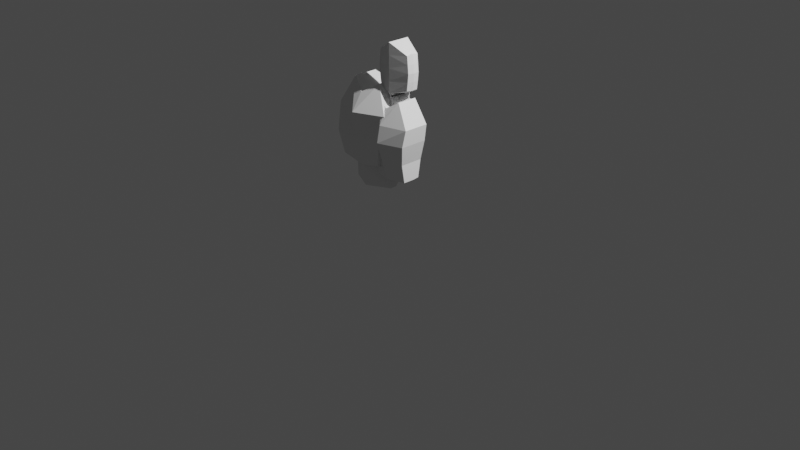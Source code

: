 # Source: untitled.blend  (saved by Blender 3.3.6; exported with 4.5.12 LTS)
import bpy
from mathutils import Matrix  # noqa: F401  (used for matrix-valued properties, if any)

bpy.ops.wm.read_factory_settings(use_empty=True)
scene = bpy.context.scene
scene.name = 'Scene'

# ---- collections
col_collection = bpy.data.collections.new('Collection'); scene.collection.children.link(col_collection)

# ---- world
world_world = bpy.data.worlds.new('World'); scene.world = world_world
world_world.use_nodes = True; world_world.node_tree.nodes.clear()
_N = world_world.node_tree.nodes; _L = world_world.node_tree.links
n0 = _N.new('ShaderNodeOutputWorld'); n0.name = 'World Output'; n0.location = (300, 300)
n1 = _N.new('ShaderNodeBackground'); n1.name = 'Background'; n1.location = (10, 300)
n1.inputs[0].default_value = (0.05088, 0.05088, 0.05088, 1.0)
_L.new(n1.outputs[0], n0.inputs[0])
n0.is_active_output = True
world_world.color = (0.05088, 0.05088, 0.05088)
world_world.use_sun_shadow = False
world_world.sun_shadow_jitter_overblur = 0.0

# ---- cameras
cam_camera = bpy.data.cameras.new('Camera')
cam_camera.clip_end = 100.0
cam_camera.ortho_scale = 7.314

# ---- lights
light_light = bpy.data.lights.new('Light', 'POINT')
light_light.transmission_factor = 0.0
light_light.energy = 1000.0
light_light.shadow_soft_size = 0.1
light_light.shadow_maximum_resolution = 0.006
light_light.use_absolute_resolution = True
light_light_001 = bpy.data.lights.new('Light.001', 'POINT')
light_light_001.transmission_factor = 0.0
light_light_001.energy = 1000.0
light_light_001.shadow_soft_size = 0.1
light_light_001.shadow_maximum_resolution = 0.006
light_light_001.use_absolute_resolution = True

# ---- meshes
me_cube_001 = bpy.data.meshes.new('Cube.001')
me_cube_001.from_pydata([(1.0, -0.3537, -0.985), (1.117, -0.2427, -0.1145), (1.0, 0.05247, -0.9756), (1.117, 0.6522, -0.189), (0.0, 0.7555, -0.9593), (0.0, 1.458, -0.256), (0.0, -1.0, -1.0), (0.0, -1.233, -0.03195), (1.117, -0.2427, -0.1145), (1.117, 0.9245, -0.2117), (0.0, 1.437, 0.06696), (0.985, 0.7666, 0.1335), (0.985, -1.321, 0.2096), (0.0, -1.321, 0.2096), (0.985, 0.8908, 0.09521), (0.985, -0.3055, 0.1571), (0.0, 1.233, 1.044), (1.205, 0.6579, 1.044), (1.205, -1.498, 1.187), (0.0, -1.498, 1.187), (1.205, 0.6923, 1.072), (1.205, -0.4926, 1.134), (0.0, 1.233, 2.383), (1.292, 0.6579, 2.383), (1.292, -1.193, 2.358), (0.0, -1.887, 2.342), (1.292, 0.6152, 2.375), (1.292, -0.7384, 2.358), (0.0, 1.233, 3.086), (0.6996, 0.6579, 3.503), (0.6996, -0.7794, 3.503), (0.0, -1.233, 3.086), (0.6996, 0.7448, 3.503), (0.6996, -0.3252, 3.503), (0.985, 1.192e-07, 0.2096), (1.205, 1.192e-07, 1.044), (1.292, 1.192e-07, 2.383), (0.6996, 1.192e-07, 3.503), (0.0, 1.192e-07, 3.086)], [], [(4, 5, 3, 2), (2, 3, 1, 0), (4, 2, 0, 6), (3, 5, 10, 11), (0, 1, 7, 6), (3, 1, 8, 9), (11, 10, 16, 17), (7, 1, 12, 13), (1, 3, 11, 34, 12), (9, 8, 15, 14), (35, 17, 23, 36), (34, 11, 17, 35), (14, 15, 21, 20), (13, 12, 18, 19), (25, 24, 30, 31), (20, 21, 27, 26), (19, 18, 24, 25), (17, 16, 22, 23), (37, 38, 31, 30), (23, 22, 28, 29), (36, 23, 29, 37), (26, 27, 33, 32), (24, 36, 37, 30), (29, 28, 38, 37), (12, 34, 35, 18), (18, 35, 36, 24)])
_uv = me_cube_001.uv_layers.new(name='UVMap')
_uv.uv.foreach_set('vector', [0.375, 0.375, 0.625, 0.375, 0.625, 0.5748, 0.375, 0.6001, 0.375, 0.6001, 0.625, 0.5748, 0.625, 0.658, 0.375, 0.658, 0.25, 0.5, 0.375, 0.6001, 0.375, 0.658, 0.25, 0.75, 0.625, 0.5748, 0.625, 0.375, 0.625, 0.375, 0.625, 0.5583, 0.375, 0.658, 0.625, 0.658, 0.625, 0.875, 0.375, 0.875, 0.625, 0.5748, 0.625, 0.658, 0.625, 0.658, 0.625, 0.5495, 0.625, 0.5583, 0.625, 0.375, 0.625, 0.375, 0.625, 0.5583, 0.625, 0.875, 0.625, 0.658, 0.625, 0.75, 0.625, 0.875, 0.625, 0.658, 0.625, 0.5748, 0.625, 0.5583, 0.625, 0.625, 0.625, 0.75, 0.625, 0.5495, 0.625, 0.658, 0.625, 0.658, 0.625, 0.5495, 0.625, 0.625, 0.625, 0.5583, 0.625, 0.5583, 0.625, 0.625, 0.625, 0.625, 0.625, 0.5583, 0.625, 0.5583, 0.625, 0.625, 0.625, 0.5495, 0.625, 0.658, 0.625, 0.658, 0.625, 0.5495, 0.625, 0.875, 0.625, 0.75, 0.625, 0.75, 0.625, 0.875, 0.625, 0.875, 0.625, 0.704, 0.625, 0.704, 0.625, 0.875, 0.625, 0.5495, 0.625, 0.658, 0.625, 0.658, 0.625, 0.5495, 0.625, 0.875, 0.625, 0.75, 0.625, 0.704, 0.625, 0.875, 0.625, 0.5583, 0.625, 0.375, 0.625, 0.375, 0.625, 0.5583, 0.625, 0.625, 0.75, 0.625, 0.75, 0.75, 0.625, 0.704, 0.625, 0.5583, 0.625, 0.375, 0.625, 0.375, 0.625, 0.5583, 0.625, 0.625, 0.625, 0.5583, 0.625, 0.5583, 0.625, 0.625, 0.625, 0.5495, 0.625, 0.658, 0.625, 0.658, 0.625, 0.5495, 0.625, 0.704, 0.625, 0.625, 0.625, 0.625, 0.625, 0.704, 0.625, 0.5583, 0.75, 0.5, 0.75, 0.625, 0.625, 0.625, 0.625, 0.75, 0.625, 0.625, 0.625, 0.625, 0.625, 0.75, 0.625, 0.75, 0.625, 0.625, 0.625, 0.625, 0.625, 0.704])
me_cube_001.update()
me_cube_002 = bpy.data.meshes.new('Cube.002')
me_cube_002.from_pydata([(1.0, -0.6958, -1.0), (1.0, -0.8825, -0.05097), (1.0, 0.3747, -0.9634), (1.0, 0.5455, -0.05097), (0.0, 0.6869, -0.9329), (0.0, 1.0, -0.05097), (0.0, -1.0, -1.0), (0.0, -1.268, -0.05097), (1.268, -1.163, 1.0), (1.268, 0.5455, 1.0), (0.0, 1.0, 1.0), (0.0, -1.671, 1.0), (1.38, -1.023, 1.85), (1.38, 0.5455, 1.85), (0.0, 1.0, 1.85), (0.0, -1.47, 1.85), (0.5975, -0.6958, 2.968), (0.5975, 0.5455, 2.968), (0.0, 1.0, 2.61), (0.0, -1.0, 2.61), (1.0, 0.0, -1.0), (1.0, 0.0, -0.05097), (0.0, 0.0, -1.0), (1.268, 0.0, 1.0), (1.38, 0.0, 1.85), (0.5975, 0.0, 2.968), (0.0, 0.0, 2.61), (-0.2927, -0.4729, 2.794), (-0.2927, -0.4729, 3.2), (-0.2785, 0.489, 2.782), (-0.2785, 0.489, 3.188), (0.0, -0.573, 2.634), (0.0, -0.573, 3.065), (0.0, 0.6019, 2.634), (0.0, 0.6019, 3.065), (-0.3391, 0.2831, 2.836), (-0.3391, -0.3747, 2.836), (-0.3391, -0.3747, 3.242), (-0.3391, 0.2831, 3.242), (-0.2453, 0.01443, 2.752), (-0.2453, 0.01443, 3.158), (0.0, 0.01443, 2.634), (0.0, 0.01443, 3.065), (-0.3762, 0.01443, 2.836), (-0.3762, 0.01443, 3.242), (-0.2927, -0.4729, 2.794), (-0.2927, -0.4729, 3.2), (-0.2785, 0.489, 2.782), (-0.2785, 0.489, 3.188), (0.0, -0.573, 2.634), (0.0, -0.573, 3.065), (0.0, 0.6019, 2.634), (0.0, 0.6019, 3.065), (-0.3391, 0.2831, 2.836), (-0.3391, -0.3747, 2.836), (-0.3391, -0.3747, 3.242), (-0.3391, 0.2831, 3.242), (-0.2453, 0.01443, 2.752), (-0.2453, 0.01443, 3.158), (0.0, 0.01443, 2.634), (0.0, 0.01443, 3.065), (-0.3762, 0.01443, 2.836), (-0.3762, 0.01443, 3.242), (-0.2927, -0.4729, 2.794), (-0.2927, -0.4729, 3.2), (-0.2785, 0.489, 2.782), (-0.2785, 0.489, 3.188), (0.0, -0.573, 2.634), (0.0, -0.573, 3.065), (0.0, 0.6019, 2.634), (0.0, 0.6019, 3.065), (-0.3391, 0.2831, 2.836), (-0.3391, -0.3747, 2.836), (-0.3391, -0.3747, 3.242), (-0.3391, 0.2831, 3.242), (-0.2453, 0.01443, 2.752), (-0.2453, 0.01443, 3.158), (0.0, 0.01443, 2.634), (0.0, 0.01443, 3.065), (-0.3762, 0.01443, 2.836), (-0.3762, 0.01443, 3.242), (-0.2927, -0.4729, 2.794), (-0.2927, -0.4729, 3.2), (-0.2785, 0.489, 2.782), (-0.2785, 0.489, 3.188), (0.0, -0.573, 2.634), (0.0, -0.573, 3.065), (0.0, 0.6019, 2.634), (0.0, 0.6019, 3.065), (-0.3391, 0.2831, 2.836), (-0.3391, -0.3747, 2.836), (-0.3391, -0.3747, 3.242), (-0.3391, 0.2831, 3.242), (-0.2453, 0.01443, 2.752), (-0.2453, 0.01443, 3.158), (0.0, 0.01443, 2.634), (0.0, 0.01443, 3.065), (-0.3762, 0.01443, 2.836), (-0.3762, 0.01443, 3.242), (-0.8841, -0.398, 3.548), (-0.8999, -0.398, 5.248), (-0.8381, 0.4054, 3.477), (-0.8623, 0.4054, 5.221), (0.0, -0.7525, 3.274), (0.0, -0.7525, 5.78), (0.0, 0.6354, 3.274), (0.0, 0.6354, 5.78), (-0.8772, 0.2659, 3.521), (-0.9081, -0.02698, 3.513), (-0.9094, -0.02698, 5.25), (-0.8846, 0.2659, 5.257), (-0.2919, -0.002719, 3.242), (-0.7639, -0.002719, 5.253), (0.0, -0.1651, 2.981), (0.0, -0.1651, 5.78), (-0.91, -0.002719, 3.51), (-0.9109, -0.002719, 5.25), (-0.9429, -0.398, 3.973), (-0.9789, -0.398, 4.398), (-0.9429, -0.398, 4.823), (-0.9061, 0.4054, 4.785), (-0.9407, 0.4054, 4.349), (-0.9031, 0.4054, 3.913), (0.0, 0.6354, 3.9), (0.0, 0.6354, 4.527), (0.0, 0.6354, 5.154), (0.0, -0.7525, 5.154), (0.0, -0.7525, 4.527), (0.0, -0.7525, 3.9), (-0.9792, -0.02698, 3.947), (-1.017, -0.02698, 4.382), (-0.9791, -0.02698, 4.816), (-0.9444, 0.2659, 4.823), (-0.9818, 0.2659, 4.389), (-0.9474, 0.2659, 3.955), (-0.9814, -0.002719, 4.815), (-1.019, -0.002719, 4.38), (-0.9813, -0.002719, 3.945)], [], [(4, 5, 3, 2), (20, 21, 1, 0), (22, 20, 0, 6), (7, 1, 8, 11), (0, 1, 7, 6), (11, 8, 12, 15), (21, 3, 9, 23), (3, 5, 10, 9), (15, 12, 16, 19), (9, 10, 14, 13), (23, 9, 13, 24), (25, 26, 19, 16), (13, 14, 18, 17), (24, 13, 17, 25), (12, 24, 25, 16), (17, 18, 26, 25), (8, 23, 24, 12), (1, 21, 23, 8), (4, 2, 20, 22), (2, 3, 21, 20), (40, 30, 38, 44), (29, 30, 34, 33), (31, 32, 28, 27), (39, 41, 31, 27), (42, 40, 28, 32), (43, 44, 38, 35), (39, 27, 36, 43), (30, 29, 35, 38), (27, 28, 37, 36), (29, 39, 43, 35), (36, 37, 44, 43), (34, 30, 40, 42), (29, 33, 41, 39), (28, 40, 44, 37), (58, 48, 56, 62), (47, 48, 52, 51), (49, 50, 46, 45), (57, 59, 49, 45), (60, 58, 46, 50), (61, 62, 56, 53), (57, 45, 54, 61), (48, 47, 53, 56), (45, 46, 55, 54), (47, 57, 61, 53), (54, 55, 62, 61), (52, 48, 58, 60), (47, 51, 59, 57), (46, 58, 62, 55), (76, 66, 74, 80), (65, 66, 70, 69), (67, 68, 64, 63), (75, 77, 67, 63), (78, 76, 64, 68), (79, 80, 74, 71), (75, 63, 72, 79), (66, 65, 71, 74), (63, 64, 73, 72), (65, 75, 79, 71), (72, 73, 80, 79), (70, 66, 76, 78), (65, 69, 77, 75), (64, 76, 80, 73), (94, 84, 92, 98), (83, 84, 88, 87), (85, 86, 82, 81), (93, 95, 85, 81), (96, 94, 82, 86), (97, 98, 92, 89), (93, 81, 90, 97), (84, 83, 89, 92), (81, 82, 91, 90), (83, 93, 97, 89), (90, 91, 98, 97), (88, 84, 94, 96), (83, 87, 95, 93), (82, 94, 98, 91), (112, 102, 110, 116), (120, 102, 106, 125), (126, 104, 100, 119), (111, 113, 103, 99), (114, 112, 100, 104), (135, 116, 110, 132), (111, 99, 108, 115), (122, 101, 107, 134), (119, 100, 109, 131), (101, 111, 115, 107), (131, 109, 116, 135), (106, 102, 112, 114), (101, 105, 113, 111), (100, 112, 116, 109), (108, 129, 137, 115), (129, 130, 136, 137), (130, 131, 135, 136), (99, 117, 129, 108), (117, 118, 130, 129), (118, 119, 131, 130), (102, 120, 132, 110), (120, 121, 133, 132), (121, 122, 134, 133), (115, 137, 134, 107), (137, 136, 133, 134), (136, 135, 132, 133), (103, 128, 117, 99), (128, 127, 118, 117), (127, 126, 119, 118), (101, 122, 123, 105), (122, 121, 124, 123), (121, 120, 125, 124)])
_uv = me_cube_002.uv_layers.new(name='UVMap')
_uv.uv.foreach_set('vector', [0.375, 0.375, 0.625, 0.375, 0.625, 0.5568, 0.375, 0.5568, 0.375, 0.625, 0.625, 0.625, 0.625, 0.712, 0.375, 0.712, 0.25, 0.625, 0.375, 0.625, 0.375, 0.712, 0.25, 0.75, 0.625, 0.875, 0.625, 0.712, 0.625, 0.712, 0.625, 0.875, 0.375, 0.712, 0.625, 0.712, 0.625, 0.875, 0.375, 0.875, 0.625, 0.875, 0.625, 0.712, 0.625, 0.712, 0.625, 0.875, 0.625, 0.625, 0.625, 0.5568, 0.625, 0.5568, 0.625, 0.625, 0.625, 0.5568, 0.625, 0.375, 0.625, 0.375, 0.625, 0.5568, 0.625, 0.875, 0.625, 0.712, 0.625, 0.712, 0.625, 0.875, 0.625, 0.5568, 0.625, 0.375, 0.625, 0.375, 0.625, 0.5568, 0.625, 0.625, 0.625, 0.5568, 0.625, 0.5568, 0.625, 0.625, 0.625, 0.625, 0.75, 0.625, 0.75, 0.75, 0.625, 0.712, 0.625, 0.5568, 0.625, 0.375, 0.625, 0.375, 0.625, 0.5568, 0.625, 0.625, 0.625, 0.5568, 0.625, 0.5568, 0.625, 0.625, 0.625, 0.712, 0.625, 0.625, 0.625, 0.625, 0.625, 0.712, 0.625, 0.5568, 0.75, 0.5, 0.75, 0.625, 0.625, 0.625, 0.625, 0.712, 0.625, 0.625, 0.625, 0.625, 0.625, 0.712, 0.625, 0.712, 0.625, 0.625, 0.625, 0.625, 0.625, 0.712, 0.25, 0.5, 0.375, 0.5568, 0.375, 0.625, 0.25, 0.625, 0.375, 0.5568, 0.625, 0.5568, 0.625, 0.625, 0.375, 0.625, 0.875, 0.625, 0.875, 0.524, 0.875, 0.5678, 0.875, 0.625, 0.375, 0.226, 0.625, 0.226, 0.625, 0.5, 0.375, 0.5, 0.375, 0.75, 0.625, 0.75, 0.625, 1.0, 0.375, 1.0, 0.125, 0.625, 0.375, 0.625, 0.375, 0.75, 0.125, 0.7287, 0.625, 0.625, 0.875, 0.625, 0.875, 0.7287, 0.625, 0.75, 0.375, 0.125, 0.625, 0.125, 0.625, 0.1822, 0.375, 0.1822, 0.125, 0.625, 0.125, 0.7287, 0.125, 0.7078, 0.125, 0.625, 0.625, 0.226, 0.375, 0.226, 0.375, 0.1822, 0.625, 0.1822, 0.375, 1.0, 0.625, 1.0, 0.625, 1.0, 0.375, 1.0, 0.125, 0.524, 0.125, 0.625, 0.125, 0.625, 0.125, 0.5678, 0.375, 0.0422, 0.625, 0.0422, 0.625, 0.125, 0.375, 0.125, 0.625, 0.5, 0.875, 0.524, 0.875, 0.625, 0.625, 0.625, 0.125, 0.524, 0.375, 0.5, 0.375, 0.625, 0.125, 0.625, 0.875, 0.7287, 0.875, 0.625, 0.875, 0.625, 0.875, 0.7078, 0.875, 0.625, 0.875, 0.524, 0.875, 0.5678, 0.875, 0.625, 0.375, 0.226, 0.625, 0.226, 0.625, 0.5, 0.375, 0.5, 0.375, 0.75, 0.625, 0.75, 0.625, 1.0, 0.375, 1.0, 0.125, 0.625, 0.375, 0.625, 0.375, 0.75, 0.125, 0.7287, 0.625, 0.625, 0.875, 0.625, 0.875, 0.7287, 0.625, 0.75, 0.375, 0.125, 0.625, 0.125, 0.625, 0.1822, 0.375, 0.1822, 0.125, 0.625, 0.125, 0.7287, 0.125, 0.7078, 0.125, 0.625, 0.625, 0.226, 0.375, 0.226, 0.375, 0.1822, 0.625, 0.1822, 0.375, 1.0, 0.625, 1.0, 0.625, 1.0, 0.375, 1.0, 0.125, 0.524, 0.125, 0.625, 0.125, 0.625, 0.125, 0.5678, 0.375, 0.0422, 0.625, 0.0422, 0.625, 0.125, 0.375, 0.125, 0.625, 0.5, 0.875, 0.524, 0.875, 0.625, 0.625, 0.625, 0.125, 0.524, 0.375, 0.5, 0.375, 0.625, 0.125, 0.625, 0.875, 0.7287, 0.875, 0.625, 0.875, 0.625, 0.875, 0.7078, 0.875, 0.625, 0.875, 0.524, 0.875, 0.5678, 0.875, 0.625, 0.375, 0.226, 0.625, 0.226, 0.625, 0.5, 0.375, 0.5, 0.375, 0.75, 0.625, 0.75, 0.625, 1.0, 0.375, 1.0, 0.125, 0.625, 0.375, 0.625, 0.375, 0.75, 0.125, 0.7287, 0.625, 0.625, 0.875, 0.625, 0.875, 0.7287, 0.625, 0.75, 0.375, 0.125, 0.625, 0.125, 0.625, 0.1822, 0.375, 0.1822, 0.125, 0.625, 0.125, 0.7287, 0.125, 0.7078, 0.125, 0.625, 0.625, 0.226, 0.375, 0.226, 0.375, 0.1822, 0.625, 0.1822, 0.375, 1.0, 0.625, 1.0, 0.625, 1.0, 0.375, 1.0, 0.125, 0.524, 0.125, 0.625, 0.125, 0.625, 0.125, 0.5678, 0.375, 0.0422, 0.625, 0.0422, 0.625, 0.125, 0.375, 0.125, 0.625, 0.5, 0.875, 0.524, 0.875, 0.625, 0.625, 0.625, 0.125, 0.524, 0.375, 0.5, 0.375, 0.625, 0.125, 0.625, 0.875, 0.7287, 0.875, 0.625, 0.875, 0.625, 0.875, 0.7078, 0.875, 0.625, 0.875, 0.524, 0.875, 0.5678, 0.875, 0.625, 0.375, 0.226, 0.625, 0.226, 0.625, 0.5, 0.375, 0.5, 0.375, 0.75, 0.625, 0.75, 0.625, 1.0, 0.375, 1.0, 0.125, 0.625, 0.375, 0.625, 0.375, 0.75, 0.125, 0.7287, 0.625, 0.625, 0.875, 0.625, 0.875, 0.7287, 0.625, 0.75, 0.375, 0.125, 0.625, 0.125, 0.625, 0.1822, 0.375, 0.1822, 0.125, 0.625, 0.125, 0.7287, 0.125, 0.7078, 0.125, 0.625, 0.625, 0.226, 0.375, 0.226, 0.375, 0.1822, 0.625, 0.1822, 0.375, 1.0, 0.625, 1.0, 0.625, 1.0, 0.375, 1.0, 0.125, 0.524, 0.125, 0.625, 0.125, 0.625, 0.125, 0.5678, 0.375, 0.0422, 0.625, 0.0422, 0.625, 0.125, 0.375, 0.125, 0.625, 0.5, 0.875, 0.524, 0.875, 0.625, 0.625, 0.625, 0.125, 0.524, 0.375, 0.5, 0.375, 0.625, 0.125, 0.625, 0.875, 0.7287, 0.875, 0.625, 0.875, 0.625, 0.875, 0.7078, 0.875, 0.625, 0.875, 0.5382, 0.875, 0.5678, 0.875, 0.625, 0.5625, 0.2118, 0.625, 0.2118, 0.625, 0.5, 0.5625, 0.5, 0.5625, 0.75, 0.625, 0.75, 0.625, 1.0, 0.5625, 1.0, 0.125, 0.625, 0.375, 0.625, 0.375, 0.75, 0.125, 0.7091, 0.625, 0.625, 0.875, 0.625, 0.875, 0.7091, 0.625, 0.75, 0.5625, 0.125, 0.625, 0.125, 0.625, 0.1822, 0.5625, 0.1822, 0.125, 0.625, 0.125, 0.7091, 0.125, 0.6302, 0.125, 0.625, 0.4375, 0.2118, 0.375, 0.2118, 0.375, 0.1822, 0.4375, 0.1822, 0.5625, 1.0, 0.625, 1.0, 0.602, 1.0, 0.5351, 1.0, 0.125, 0.5382, 0.125, 0.625, 0.125, 0.625, 0.125, 0.5678, 0.5625, 0.1198, 0.625, 0.1198, 0.625, 0.125, 0.5625, 0.125, 0.625, 0.5, 0.875, 0.5382, 0.875, 0.625, 0.625, 0.625, 0.125, 0.5382, 0.375, 0.5, 0.375, 0.625, 0.125, 0.625, 0.875, 0.7091, 0.875, 0.625, 0.875, 0.625, 0.875, 0.6302, 0.375, 0.1198, 0.4375, 0.1198, 0.4375, 0.125, 0.375, 0.125, 0.4375, 0.1198, 0.5, 0.1198, 0.5, 0.125, 0.4375, 0.125, 0.5, 0.1198, 0.5625, 0.1198, 0.5625, 0.125, 0.5, 0.125, 0.375, 1.0, 0.4375, 1.0, 0.4013, 1.0, 0.3343, 1.0, 0.4375, 1.0, 0.5, 1.0, 0.4682, 1.0, 0.4013, 1.0, 0.5, 1.0, 0.5625, 1.0, 0.5351, 1.0, 0.4682, 1.0, 0.625, 0.2118, 0.5625, 0.2118, 0.5625, 0.1822, 0.625, 0.1822, 0.5625, 0.2118, 0.5, 0.2118, 0.5, 0.1822, 0.5625, 0.1822, 0.5, 0.2118, 0.4375, 0.2118, 0.4375, 0.1822, 0.5, 0.1822, 0.375, 0.125, 0.4375, 0.125, 0.4375, 0.1822, 0.375, 0.1822, 0.4375, 0.125, 0.5, 0.125, 0.5, 0.1822, 0.4375, 0.1822, 0.5, 0.125, 0.5625, 0.125, 0.5625, 0.1822, 0.5, 0.1822, 0.375, 0.75, 0.4375, 0.75, 0.4375, 1.0, 0.375, 1.0, 0.4375, 0.75, 0.5, 0.75, 0.5, 1.0, 0.4375, 1.0, 0.5, 0.75, 0.5625, 0.75, 0.5625, 1.0, 0.5, 1.0, 0.375, 0.2118, 0.4375, 0.2118, 0.4375, 0.5, 0.375, 0.5, 0.4375, 0.2118, 0.5, 0.2118, 0.5, 0.5, 0.4375, 0.5, 0.5, 0.2118, 0.5625, 0.2118, 0.5625, 0.5, 0.5, 0.5])
me_cube_002.update()

# ---- objects
ob_light = bpy.data.objects.new('Light', light_light)
ob_camera = bpy.data.objects.new('Camera', cam_camera)
ob_light_001 = bpy.data.objects.new('Light.001', light_light_001)
ob_empty = bpy.data.objects.new('Empty', None)
ob_cube = bpy.data.objects.new('Cube', me_cube_001)
ob_empty_001 = bpy.data.objects.new('Empty.001', None)
ob_cube_001 = bpy.data.objects.new('Cube.001', me_cube_002)

# ---- transforms, parenting, visibility, modifiers, constraints
ob_light.location = (4.076, 1.005, 5.904)
ob_light.rotation_euler = (0.6503, 0.05522, 1.866)
ob_light.lock_rotations_4d = False
ob_light.empty_display_type = 'ARROWS'
ob_light.color = (0.0, 0.0, 0.0, 0.0)
ob_light.lineart.crease_threshold = 0.0
ob_camera.location = (7.359, -6.926, 4.958)
ob_camera.rotation_euler = (1.109, 0.0, 0.8149)
ob_camera.lock_rotations_4d = False
ob_camera.empty_display_type = 'ARROWS'
ob_camera.color = (0.0, 0.0, 0.0, 0.0)
ob_camera.display_type = 'WIRE'
ob_camera.lineart.crease_threshold = 0.0
ob_light_001.location = (4.076, 1.005, 5.904)
ob_light_001.rotation_euler = (0.6503, 0.05522, 1.866)
ob_light_001.lock_rotations_4d = False
ob_light_001.empty_display_type = 'ARROWS'
ob_light_001.color = (0.0, 0.0, 0.0, 0.0)
ob_light_001.lineart.crease_threshold = 0.0
ob_empty.location = (0.01111, 0.0, 0.0)
ob_empty.rotation_euler = (1.571, -0.0, 0.0)
ob_empty.empty_display_type = 'IMAGE'
ob_empty.empty_display_size = 5.0
ob_cube.location = (-0.2989, 0.0, 0.5801)
ob_cube.scale = (0.245, 0.1803, 0.245)
_m = ob_cube.modifiers.new('Mirror', 'MIRROR')
_m.use_clip = True
ob_empty_001.location = (0.01594, 0.0, 0.0)
ob_empty_001.rotation_euler = (1.571, -0.0, 0.0)
ob_empty_001.empty_display_type = 'IMAGE'
ob_empty_001.empty_display_size = 5.0
ob_cube_001.location = (0.0, 0.0, 0.7015)
ob_cube_001.scale = (0.2029, 0.1743, 0.2029)
_m = ob_cube_001.modifiers.new('Mirror', 'MIRROR')
_m.use_clip = True

# ---- collection membership
col_collection.objects.link(ob_light)
col_collection.objects.link(ob_camera)
col_collection.objects.link(ob_light_001)
col_collection.objects.link(ob_empty)
col_collection.objects.link(ob_cube)
col_collection.objects.link(ob_empty_001)
col_collection.objects.link(ob_cube_001)

# ---- scene / render settings (as saved in the file)
scene.camera = ob_camera
scene.frame_start = 1; scene.frame_end = 250; scene.frame_set(1)
scene.render.engine = 'BLENDER_EEVEE_NEXT'
scene.cycles.sampling_pattern = 'TABULATED_SOBOL'
scene.cycles.use_light_tree = False
scene.view_settings.view_transform = 'Filmic'
bpy.context.view_layer.update()
